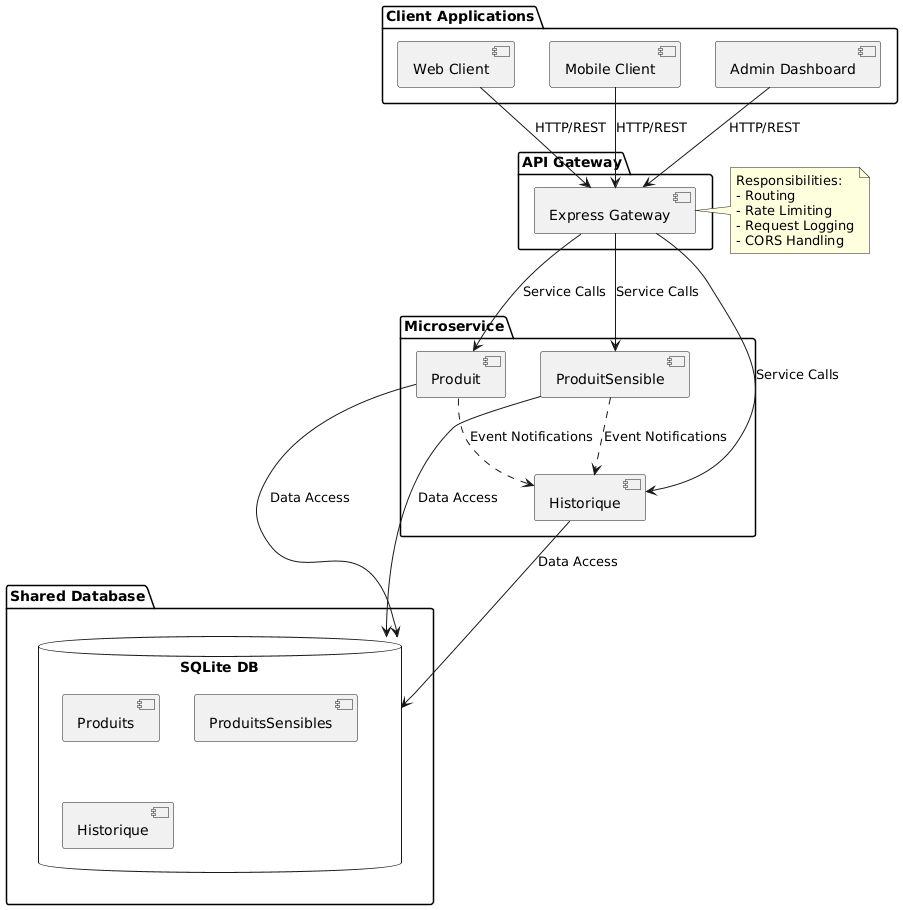

The diagram above was rendered by PlantUML. Its source (embedded in the PNG):
@startuml
package "API Gateway" {
  [Express Gateway] as Gateway
}

package "Microservice" {
  [Produit] as ProduitMS
  [ProduitSensible] as SensibleMS
  [Historique] as HistoryMS
}

package "Shared Database" {
  database "SQLite DB" as SharedDB {
    [Produits]
    [ProduitsSensibles]
    [Historique]
  }
}

package "Client Applications" {
  [Web Client] as WebApp
  [Mobile Client] as MobileApp
  [Admin Dashboard] as AdminApp
}

WebApp --> Gateway : HTTP/REST
MobileApp --> Gateway : HTTP/REST
AdminApp --> Gateway : HTTP/REST

Gateway --> ProduitMS : Service Calls
Gateway --> SensibleMS : Service Calls
Gateway --> HistoryMS : Service Calls


ProduitMS --> SharedDB : Data Access
SensibleMS --> SharedDB : Data Access
HistoryMS --> SharedDB : Data Access


ProduitMS ..> HistoryMS : Event Notifications
SensibleMS ..> HistoryMS : Event Notifications

note right of Gateway
  Responsibilities:
  - Routing
  - Rate Limiting
  - Request Logging
  - CORS Handling
end note
@enduml